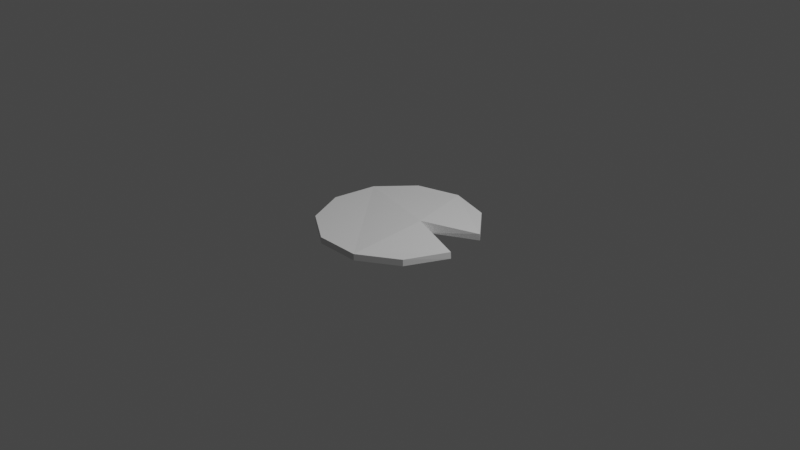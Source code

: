 # Source: lilies.blend  (saved by Blender 2.93.21; exported with 4.5.12 LTS)
import bpy
from mathutils import Matrix  # noqa: F401  (used for matrix-valued properties, if any)

bpy.ops.wm.read_factory_settings(use_empty=True)
scene = bpy.context.scene
scene.name = 'Scene'

# ---- collections
col_collection = bpy.data.collections.new('Collection'); scene.collection.children.link(col_collection)

# ---- world
world_world = bpy.data.worlds.new('World'); scene.world = world_world
world_world.use_nodes = True; world_world.node_tree.nodes.clear()
_N = world_world.node_tree.nodes; _L = world_world.node_tree.links
n0 = _N.new('ShaderNodeOutputWorld'); n0.name = 'World Output'; n0.location = (300, 300)
n1 = _N.new('ShaderNodeBackground'); n1.name = 'Background'; n1.location = (10, 300)
n1.inputs[0].default_value = (0.05088, 0.05088, 0.05088, 1.0)
_L.new(n1.outputs[0], n0.inputs[0])
n0.is_active_output = True
world_world.color = (0.05088, 0.05088, 0.05088)
world_world.use_sun_shadow = False
world_world.sun_shadow_jitter_overblur = 0.0

# ---- cameras
cam_camera = bpy.data.cameras.new('Camera')
cam_camera.clip_end = 100.0
cam_camera.ortho_scale = 7.314

# ---- lights
light_light = bpy.data.lights.new('Light', 'POINT')
light_light.transmission_factor = 0.0
light_light.energy = 1000.0
light_light.shadow_soft_size = 0.1
light_light.shadow_maximum_resolution = 0.006
light_light.use_absolute_resolution = True

# ---- meshes
me_cylinder_001 = bpy.data.meshes.new('Cylinder.001')
me_cylinder_001.from_pydata([(0.0, 0.86, -0.08), (0.0, 0.86, -0.01066), (0.465, 0.7235, -0.08), (0.465, 0.7235, -0.01066), (0.7864, 0.3573, -0.08), (0.7823, 0.3573, -0.01066), (0.8553, -0.1224, -0.08), (0.8512, -0.1224, -0.01066), (0.6499, -0.5632, -0.08), (0.6499, -0.5632, -0.01066), (0.2423, -0.8252, -0.08), (0.2423, -0.8252, -0.01066), (-0.2423, -0.8252, -0.08), (-0.2423, -0.8252, -0.01066), (-0.6499, -0.5632, -0.08), (-0.6499, -0.5632, -0.01066), (-0.8512, -0.1224, -0.08), (-0.8512, -0.1224, -0.01066), (-0.7823, 0.3573, -0.08), (-0.7823, 0.3573, -0.01066), (-0.465, 0.7235, -0.08), (-0.465, 0.7235, -0.01066), (0.2276, 0.07719, 0.0324), (0.2976, 0.09189, -0.08)], [], [(0, 1, 3, 2), (2, 3, 5, 4), (4, 5, 22, 7, 6, 23), (6, 7, 9, 8), (8, 9, 11, 10), (10, 11, 13, 12), (12, 13, 15, 14), (14, 15, 17, 16), (16, 17, 19, 18), (3, 1, 21, 19, 17, 15, 13, 11, 9, 7, 22, 5), (18, 19, 21, 20), (20, 21, 1, 0), (0, 2, 4, 23, 6, 8, 10, 12, 14, 16, 18, 20)])
_uv = me_cylinder_001.uv_layers.new(name='UVMap')
_uv.uv.foreach_set('vector', [1.0, 0.5, 1.0, 1.0, 0.9091, 1.0, 0.9091, 0.5, 0.9091, 0.5, 0.9091, 1.0, 0.8182, 1.0, 0.8182, 0.5, 0.8182, 0.5, 0.8182, 1.0, 0.7727, 1.0, 0.7273, 1.0, 0.7273, 0.5, 0.7727, 0.5, 0.7273, 0.5, 0.7273, 1.0, 0.6364, 1.0, 0.6364, 0.5, 0.6364, 0.5, 0.6364, 1.0, 0.5455, 1.0, 0.5455, 0.5, 0.5455, 0.5, 0.5455, 1.0, 0.4545, 1.0, 0.4545, 0.5, 0.4545, 0.5, 0.4545, 1.0, 0.3636, 1.0, 0.3636, 0.5, 0.3636, 0.5, 0.3636, 1.0, 0.2727, 1.0, 0.2727, 0.5, 0.2727, 0.5, 0.2727, 1.0, 0.1818, 1.0, 0.1818, 0.5, 0.3798, 0.4519, 0.25, 0.49, 0.1202, 0.4519, 0.03169, 0.3497, 0.01244, 0.2158, 0.06862, 0.09283, 0.1824, 0.01972, 0.3176, 0.01972, 0.4314, 0.09283, 0.4876, 0.2158, 0.4779, 0.2828, 0.4683, 0.3497, 0.1818, 0.5, 0.1818, 1.0, 0.09091, 1.0, 0.09091, 0.5, 0.09091, 0.5, 0.09091, 1.0, -1.788e-07, 1.0, -1.788e-07, 0.5, 0.75, 0.49, 0.8798, 0.4519, 0.9683, 0.3497, 0.9779, 0.2828, 0.9876, 0.2158, 0.9314, 0.09283, 0.8176, 0.01972, 0.6824, 0.01972, 0.5686, 0.09283, 0.5124, 0.2158, 0.5317, 0.3497, 0.6202, 0.4519])
me_cylinder_001.use_remesh_fix_poles = True
me_cylinder_001.use_remesh_preserve_attributes = False
me_cylinder_001.update()

# ---- objects
ob_light = bpy.data.objects.new('Light', light_light)
ob_camera = bpy.data.objects.new('Camera', cam_camera)
ob_cylinder = bpy.data.objects.new('Cylinder', me_cylinder_001)
ob_empty = bpy.data.objects.new('Empty', None)

# ---- transforms, parenting, visibility, modifiers, constraints
ob_light.location = (4.076, 1.005, 5.904)
ob_light.rotation_euler = (0.6503, 0.05522, 1.866)
ob_light.lock_rotations_4d = False
ob_light.empty_display_type = 'ARROWS'
ob_light.color = (0.0, 0.0, 0.0, 0.0)
ob_light.lineart.crease_threshold = 0.0
ob_camera.location = (7.359, -6.926, 4.958)
ob_camera.rotation_euler = (1.109, 0.0, 0.8149)
ob_camera.lock_rotations_4d = False
ob_camera.empty_display_type = 'ARROWS'
ob_camera.color = (0.0, 0.0, 0.0, 0.0)
ob_camera.display_type = 'WIRE'
ob_camera.lineart.crease_threshold = 0.0
ob_cylinder.location = (0.0, 0.0, 0.0)
ob_empty.location = (-1.788, 1.202, 1.144)
ob_empty.rotation_euler = (0.5921, 0.002984, 1.636)
ob_empty.empty_display_type = 'IMAGE'
ob_empty.empty_display_size = 2.389
ob_empty.empty_image_offset = (-1.047, -0.5)

# ---- collection membership
col_collection.objects.link(ob_light)
col_collection.objects.link(ob_camera)
col_collection.objects.link(ob_cylinder)
col_collection.objects.link(ob_empty)

# ---- scene / render settings (as saved in the file)
scene.camera = ob_camera
scene.frame_start = 1; scene.frame_end = 250; scene.frame_set(1)
scene.render.engine = 'BLENDER_EEVEE_NEXT'
scene.cycles.use_denoising = False
scene.cycles.samples = 128
scene.cycles.sampling_pattern = 'TABULATED_SOBOL'
scene.cycles.use_adaptive_sampling = False
scene.cycles.use_light_tree = False
scene.view_settings.view_transform = 'Filmic'
bpy.context.view_layer.update()
